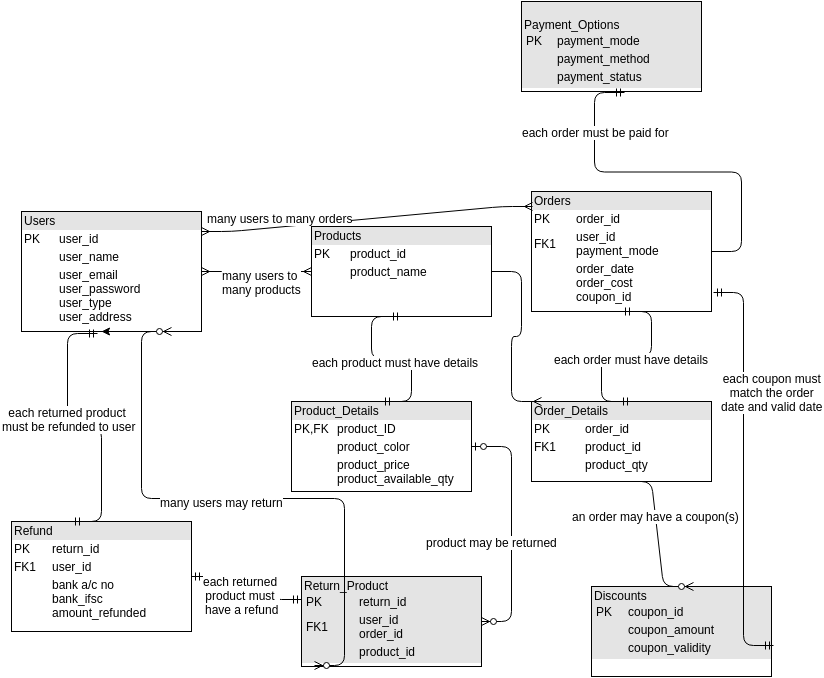

The diagram above was exported from draw.io. Its source (the exported page's mxGraphModel, read from the mxfile embedded in the PNG):
<mxGraphModel dx="703" dy="483" grid="1" gridSize="10" guides="1" tooltips="1" connect="1" arrows="1" fold="1" page="1" pageScale="1" pageWidth="850" pageHeight="1100" background="#ffffff" math="0" shadow="0">
  <root>
    <mxCell id="0" />
    <mxCell id="1" parent="0" />
    <mxCell id="5425f03a58e7ed4b-1" value="&lt;div style=&quot;box-sizing: border-box ; width: 100% ; background: #e4e4e4 ; padding: 2px&quot;&gt;Users&lt;/div&gt;&lt;table style=&quot;width: 100% ; font-size: 1em&quot; cellpadding=&quot;2&quot; cellspacing=&quot;0&quot;&gt;&lt;tbody&gt;&lt;tr&gt;&lt;td&gt;PK&lt;/td&gt;&lt;td&gt;user_id&lt;/td&gt;&lt;/tr&gt;&lt;tr&gt;&lt;td&gt;&lt;br&gt;&lt;/td&gt;&lt;td&gt;user_name&lt;/td&gt;&lt;/tr&gt;&lt;tr&gt;&lt;td&gt;&lt;/td&gt;&lt;td&gt;&lt;span&gt;user_email&lt;br&gt;&lt;/span&gt;&lt;span&gt;user_password&lt;br&gt;&lt;/span&gt;&lt;span&gt;user_type&lt;br&gt;&lt;/span&gt;&lt;span&gt;user_address&lt;/span&gt;&lt;br&gt;&lt;/td&gt;&lt;/tr&gt;&lt;/tbody&gt;&lt;/table&gt;" style="verticalAlign=top;align=left;overflow=fill;html=1;" vertex="1" parent="1">
      <mxGeometry x="40" y="360" width="180" height="120" as="geometry" />
    </mxCell>
    <mxCell id="5425f03a58e7ed4b-2" style="edgeStyle=orthogonalEdgeStyle;rounded=0;html=1;exitX=0.5;exitY=1;jettySize=auto;orthogonalLoop=1;" edge="1" parent="1" source="5425f03a58e7ed4b-1">
      <mxGeometry relative="1" as="geometry">
        <mxPoint x="120" y="480" as="targetPoint" />
      </mxGeometry>
    </mxCell>
    <mxCell id="5425f03a58e7ed4b-5" value="&lt;div style=&quot;box-sizing: border-box ; width: 100% ; background: #e4e4e4 ; padding: 2px&quot;&gt;Refund&lt;/div&gt;&lt;table style=&quot;width: 100% ; font-size: 1em&quot; cellpadding=&quot;2&quot; cellspacing=&quot;0&quot;&gt;&lt;tbody&gt;&lt;tr&gt;&lt;td&gt;PK&lt;/td&gt;&lt;td&gt;&lt;span&gt;return_id&lt;/span&gt;&lt;/td&gt;&lt;/tr&gt;&lt;tr&gt;&lt;td&gt;FK1&lt;/td&gt;&lt;td&gt;user_id&lt;/td&gt;&lt;/tr&gt;&lt;tr&gt;&lt;td&gt;&lt;/td&gt;&lt;td&gt;bank a/c no&lt;br&gt;bank_ifsc&lt;br&gt;amount_refunded&lt;/td&gt;&lt;/tr&gt;&lt;/tbody&gt;&lt;/table&gt;" style="verticalAlign=top;align=left;overflow=fill;html=1;" vertex="1" parent="1">
      <mxGeometry x="30" y="670" width="180" height="110" as="geometry" />
    </mxCell>
    <mxCell id="5425f03a58e7ed4b-7" value="&lt;div style=&quot;box-sizing: border-box ; width: 100% ; background: #e4e4e4 ; padding: 2px&quot;&gt;Products&lt;/div&gt;&lt;table style=&quot;width: 100% ; font-size: 1em&quot; cellpadding=&quot;2&quot; cellspacing=&quot;0&quot;&gt;&lt;tbody&gt;&lt;tr&gt;&lt;td&gt;PK&lt;/td&gt;&lt;td&gt;product_id&lt;/td&gt;&lt;/tr&gt;&lt;tr&gt;&lt;td&gt;&lt;br&gt;&lt;/td&gt;&lt;td&gt;product_name&lt;/td&gt;&lt;/tr&gt;&lt;tr&gt;&lt;td&gt;&lt;/td&gt;&lt;td&gt;&lt;br&gt;&lt;/td&gt;&lt;/tr&gt;&lt;/tbody&gt;&lt;/table&gt;" style="verticalAlign=top;align=left;overflow=fill;html=1;" vertex="1" parent="1">
      <mxGeometry x="330" y="375" width="180" height="90" as="geometry" />
    </mxCell>
    <mxCell id="5425f03a58e7ed4b-8" value="&lt;div style=&quot;box-sizing: border-box ; width: 100% ; background: #e4e4e4 ; padding: 2px&quot;&gt;Product_Details&lt;/div&gt;&lt;table style=&quot;width: 100% ; font-size: 1em&quot; cellpadding=&quot;2&quot; cellspacing=&quot;0&quot;&gt;&lt;tbody&gt;&lt;tr&gt;&lt;td&gt;PK,FK&lt;/td&gt;&lt;td&gt;&lt;span&gt;product_ID&lt;/span&gt;&lt;br&gt;&lt;/td&gt;&lt;/tr&gt;&lt;tr&gt;&lt;td&gt;&lt;br&gt;&lt;/td&gt;&lt;td&gt;&lt;span&gt;product_color&lt;/span&gt;&lt;br&gt;&lt;/td&gt;&lt;/tr&gt;&lt;tr&gt;&lt;td&gt;&lt;/td&gt;&lt;td&gt;&lt;span&gt;product_price&lt;br&gt;&lt;/span&gt;&lt;span&gt;product_available_qty&lt;/span&gt;&lt;br&gt;&lt;/td&gt;&lt;/tr&gt;&lt;/tbody&gt;&lt;/table&gt;" style="verticalAlign=top;align=left;overflow=fill;html=1;" vertex="1" parent="1">
      <mxGeometry x="310" y="550" width="180" height="90" as="geometry" />
    </mxCell>
    <mxCell id="5425f03a58e7ed4b-11" value="&lt;div style=&quot;box-sizing: border-box ; width: 100% ; background: #e4e4e4 ; padding: 2px&quot;&gt;Return_Product&lt;table cellpadding=&quot;2&quot; cellspacing=&quot;0&quot; style=&quot;font-size: 1em ; line-height: 1.2 ; width: 100%&quot;&gt;&lt;tbody&gt;&lt;tr&gt;&lt;td&gt;PK&lt;/td&gt;&lt;td&gt;&lt;span&gt;return_id&lt;/span&gt;&lt;br&gt;&lt;/td&gt;&lt;/tr&gt;&lt;tr&gt;&lt;td&gt;FK1&lt;/td&gt;&lt;td&gt;&lt;span&gt;user_id&lt;br&gt;&lt;/span&gt;order_id&lt;/td&gt;&lt;/tr&gt;&lt;tr&gt;&lt;td&gt;&lt;/td&gt;&lt;td&gt;product_id&lt;/td&gt;&lt;/tr&gt;&lt;/tbody&gt;&lt;/table&gt;&lt;/div&gt;" style="verticalAlign=top;align=left;overflow=fill;html=1;" vertex="1" parent="1">
      <mxGeometry x="320" y="725" width="180" height="90" as="geometry" />
    </mxCell>
    <mxCell id="5425f03a58e7ed4b-12" value="&lt;div style=&quot;box-sizing: border-box ; width: 100% ; background: #e4e4e4 ; padding: 2px&quot;&gt;Orders&lt;/div&gt;&lt;table style=&quot;width: 100% ; font-size: 1em&quot; cellpadding=&quot;2&quot; cellspacing=&quot;0&quot;&gt;&lt;tbody&gt;&lt;tr&gt;&lt;td&gt;PK&lt;/td&gt;&lt;td&gt;order_id&lt;/td&gt;&lt;/tr&gt;&lt;tr&gt;&lt;td&gt;FK1&lt;/td&gt;&lt;td&gt;user_id&lt;br&gt;&lt;span&gt;payment_mode&lt;/span&gt;&lt;br&gt;&lt;/td&gt;&lt;/tr&gt;&lt;tr&gt;&lt;td&gt;&lt;/td&gt;&lt;td&gt;order_date&lt;br&gt;order_cost&lt;br&gt;coupon_id&lt;/td&gt;&lt;/tr&gt;&lt;/tbody&gt;&lt;/table&gt;" style="verticalAlign=top;align=left;overflow=fill;html=1;" vertex="1" parent="1">
      <mxGeometry x="550" y="340" width="180" height="120" as="geometry" />
    </mxCell>
    <mxCell id="5425f03a58e7ed4b-13" value="&lt;div style=&quot;box-sizing: border-box ; width: 100% ; background: #e4e4e4 ; padding: 2px&quot;&gt;Order_Details&lt;/div&gt;&lt;table style=&quot;width: 100% ; font-size: 1em&quot; cellpadding=&quot;2&quot; cellspacing=&quot;0&quot;&gt;&lt;tbody&gt;&lt;tr&gt;&lt;td&gt;PK&lt;/td&gt;&lt;td&gt;order_id&lt;/td&gt;&lt;/tr&gt;&lt;tr&gt;&lt;td&gt;FK1&lt;/td&gt;&lt;td&gt;product_id&lt;/td&gt;&lt;/tr&gt;&lt;tr&gt;&lt;td&gt;&lt;/td&gt;&lt;td&gt;product_qty&lt;br&gt;&lt;/td&gt;&lt;/tr&gt;&lt;/tbody&gt;&lt;/table&gt;" style="verticalAlign=top;align=left;overflow=fill;html=1;" vertex="1" parent="1">
      <mxGeometry x="550" y="550" width="180" height="80" as="geometry" />
    </mxCell>
    <mxCell id="5425f03a58e7ed4b-14" value="&lt;div style=&quot;box-sizing: border-box ; width: 100% ; background: #e4e4e4 ; padding: 2px&quot;&gt;Discounts&lt;table cellpadding=&quot;2&quot; cellspacing=&quot;0&quot; style=&quot;font-size: 1em ; line-height: 1.2 ; width: 100%&quot;&gt;&lt;tbody&gt;&lt;tr&gt;&lt;td&gt;PK&lt;/td&gt;&lt;td&gt;coupon_id&lt;/td&gt;&lt;/tr&gt;&lt;tr&gt;&lt;td&gt;&lt;br&gt;&lt;/td&gt;&lt;td&gt;coupon_amount&lt;/td&gt;&lt;/tr&gt;&lt;tr&gt;&lt;td&gt;&lt;/td&gt;&lt;td&gt;coupon_validity&lt;/td&gt;&lt;/tr&gt;&lt;/tbody&gt;&lt;/table&gt;&lt;/div&gt;" style="verticalAlign=top;align=left;overflow=fill;html=1;" vertex="1" parent="1">
      <mxGeometry x="610" y="735" width="180" height="90" as="geometry" />
    </mxCell>
    <mxCell id="5425f03a58e7ed4b-16" value="" style="edgeStyle=entityRelationEdgeStyle;html=1;endArrow=ERmandOne;startArrow=ERmandOne;entryX=0.5;entryY=1;exitX=0.5;exitY=0;" edge="1" parent="1" source="5425f03a58e7ed4b-8" target="5425f03a58e7ed4b-7">
      <mxGeometry width="100" height="100" relative="1" as="geometry">
        <mxPoint x="30" y="390" as="sourcePoint" />
        <mxPoint x="130" y="290" as="targetPoint" />
      </mxGeometry>
    </mxCell>
    <mxCell id="5425f03a58e7ed4b-27" value="each product must have details" style="text;html=1;resizable=0;points=[];align=center;verticalAlign=middle;labelBackgroundColor=#ffffff;" vertex="1" connectable="0" parent="5425f03a58e7ed4b-16">
      <mxGeometry x="-0.0324" y="3" relative="1" as="geometry">
        <mxPoint x="1" as="offset" />
      </mxGeometry>
    </mxCell>
    <mxCell id="5425f03a58e7ed4b-17" value="" style="edgeStyle=entityRelationEdgeStyle;html=1;endArrow=ERmany;startArrow=ERmany;entryX=0;entryY=0.5;exitX=1;exitY=0.5;" edge="1" parent="1" source="5425f03a58e7ed4b-1" target="5425f03a58e7ed4b-7">
      <mxGeometry width="100" height="100" relative="1" as="geometry">
        <mxPoint x="30" y="390" as="sourcePoint" />
        <mxPoint x="130" y="290" as="targetPoint" />
      </mxGeometry>
    </mxCell>
    <mxCell id="5425f03a58e7ed4b-25" value="many users to&amp;nbsp;&lt;div&gt;many products&lt;/div&gt;" style="text;html=1;resizable=0;points=[];align=center;verticalAlign=middle;labelBackgroundColor=#ffffff;" vertex="1" connectable="0" parent="5425f03a58e7ed4b-17">
      <mxGeometry x="0.2909" y="-1" relative="1" as="geometry">
        <mxPoint x="-11" y="9" as="offset" />
      </mxGeometry>
    </mxCell>
    <mxCell id="5425f03a58e7ed4b-19" value="" style="edgeStyle=entityRelationEdgeStyle;html=1;endArrow=ERmany;startArrow=ERmany;exitX=1;exitY=0.167;exitPerimeter=0;entryX=0.006;entryY=0.125;entryPerimeter=0;" edge="1" parent="1" source="5425f03a58e7ed4b-1" target="5425f03a58e7ed4b-12">
      <mxGeometry width="100" height="100" relative="1" as="geometry">
        <mxPoint x="90" y="450" as="sourcePoint" />
        <mxPoint x="190" y="350" as="targetPoint" />
      </mxGeometry>
    </mxCell>
    <mxCell id="5425f03a58e7ed4b-24" value="many users to many orders" style="text;html=1;resizable=0;points=[];align=center;verticalAlign=middle;labelBackgroundColor=#ffffff;" vertex="1" connectable="0" parent="5425f03a58e7ed4b-19">
      <mxGeometry x="-0.8483" y="-1" relative="1" as="geometry">
        <mxPoint x="53" y="-15" as="offset" />
      </mxGeometry>
    </mxCell>
    <mxCell id="5425f03a58e7ed4b-20" value="" style="edgeStyle=entityRelationEdgeStyle;html=1;endArrow=ERzeroToMany;endFill=1;startArrow=ERzeroToMany;exitX=0.072;exitY=0.992;entryX=0.833;entryY=1;entryPerimeter=0;exitPerimeter=0;" edge="1" parent="1" source="5425f03a58e7ed4b-11" target="5425f03a58e7ed4b-1">
      <mxGeometry width="100" height="100" relative="1" as="geometry">
        <mxPoint x="100" y="450" as="sourcePoint" />
        <mxPoint x="200" y="350" as="targetPoint" />
      </mxGeometry>
    </mxCell>
    <mxCell id="5425f03a58e7ed4b-26" value="many users may return" style="text;html=1;resizable=0;points=[];align=center;verticalAlign=middle;labelBackgroundColor=#ffffff;" vertex="1" connectable="0" parent="5425f03a58e7ed4b-20">
      <mxGeometry x="0.0082" y="-1" relative="1" as="geometry">
        <mxPoint x="-19" y="4" as="offset" />
      </mxGeometry>
    </mxCell>
    <mxCell id="5425f03a58e7ed4b-28" value="" style="edgeStyle=entityRelationEdgeStyle;html=1;endArrow=ERmandOne;startArrow=ERmandOne;entryX=0.556;entryY=0;entryPerimeter=0;exitX=0.5;exitY=1;" edge="1" parent="1" source="5425f03a58e7ed4b-12" target="5425f03a58e7ed4b-13">
      <mxGeometry width="100" height="100" relative="1" as="geometry">
        <mxPoint x="190" y="450" as="sourcePoint" />
        <mxPoint x="290" y="350" as="targetPoint" />
      </mxGeometry>
    </mxCell>
    <mxCell id="5425f03a58e7ed4b-29" value="each order must have details" style="text;html=1;resizable=0;points=[];align=center;verticalAlign=middle;labelBackgroundColor=#ffffff;" vertex="1" connectable="0" parent="5425f03a58e7ed4b-28">
      <mxGeometry x="-0.0421" y="2" relative="1" as="geometry">
        <mxPoint as="offset" />
      </mxGeometry>
    </mxCell>
    <mxCell id="5425f03a58e7ed4b-30" value="" style="edgeStyle=entityRelationEdgeStyle;html=1;endArrow=ERzeroToMany;endFill=1;exitX=0.5;exitY=1;entryX=0.567;entryY=0;entryPerimeter=0;" edge="1" parent="1" source="5425f03a58e7ed4b-13" target="5425f03a58e7ed4b-14">
      <mxGeometry width="100" height="100" relative="1" as="geometry">
        <mxPoint x="190" y="550" as="sourcePoint" />
        <mxPoint x="290" y="450" as="targetPoint" />
      </mxGeometry>
    </mxCell>
    <mxCell id="5425f03a58e7ed4b-33" value="an order may have a coupon(s)" style="text;html=1;resizable=0;points=[];align=center;verticalAlign=middle;labelBackgroundColor=#ffffff;" vertex="1" connectable="0" parent="5425f03a58e7ed4b-30">
      <mxGeometry x="-0.2152" relative="1" as="geometry">
        <mxPoint as="offset" />
      </mxGeometry>
    </mxCell>
    <mxCell id="5425f03a58e7ed4b-31" value="" style="edgeStyle=entityRelationEdgeStyle;html=1;endArrow=ERzeroToMany;startArrow=ERzeroToOne;" edge="1" parent="1" source="5425f03a58e7ed4b-8" target="5425f03a58e7ed4b-11">
      <mxGeometry width="100" height="100" relative="1" as="geometry">
        <mxPoint x="100" y="450" as="sourcePoint" />
        <mxPoint x="200" y="350" as="targetPoint" />
      </mxGeometry>
    </mxCell>
    <mxCell id="5425f03a58e7ed4b-32" value="product may be returned" style="text;html=1;resizable=0;points=[];align=center;verticalAlign=middle;labelBackgroundColor=#ffffff;" vertex="1" connectable="0" parent="5425f03a58e7ed4b-31">
      <mxGeometry x="0.0776" y="2" relative="1" as="geometry">
        <mxPoint x="-22" y="3" as="offset" />
      </mxGeometry>
    </mxCell>
    <mxCell id="5425f03a58e7ed4b-34" value="" style="edgeStyle=entityRelationEdgeStyle;html=1;endArrow=ERmandOne;startArrow=ERmandOne;entryX=0;entryY=0.25;exitX=1;exitY=0.5;" edge="1" parent="1" source="5425f03a58e7ed4b-5" target="5425f03a58e7ed4b-11">
      <mxGeometry width="100" height="100" relative="1" as="geometry">
        <mxPoint x="10" y="500" as="sourcePoint" />
        <mxPoint x="110" y="400" as="targetPoint" />
      </mxGeometry>
    </mxCell>
    <mxCell id="5425f03a58e7ed4b-35" value="each returned&amp;nbsp;&lt;div&gt;product&lt;span style=&quot;line-height: 1.2&quot;&gt;&amp;nbsp;must&amp;nbsp;&lt;/span&gt;&lt;/div&gt;&lt;div&gt;&lt;span style=&quot;line-height: 1.2&quot;&gt;have a refund&lt;/span&gt;&lt;/div&gt;" style="text;html=1;resizable=0;points=[];align=center;verticalAlign=middle;labelBackgroundColor=#ffffff;" vertex="1" connectable="0" parent="5425f03a58e7ed4b-34">
      <mxGeometry x="-0.2681" y="-3" relative="1" as="geometry">
        <mxPoint x="10" y="11" as="offset" />
      </mxGeometry>
    </mxCell>
    <mxCell id="5425f03a58e7ed4b-36" value="" style="edgeStyle=entityRelationEdgeStyle;html=1;endArrow=ERmandOne;startArrow=ERmandOne;entryX=0.422;entryY=1.017;entryPerimeter=0;exitX=0.333;exitY=0;exitPerimeter=0;" edge="1" parent="1" source="5425f03a58e7ed4b-5" target="5425f03a58e7ed4b-1">
      <mxGeometry width="100" height="100" relative="1" as="geometry">
        <mxPoint x="10" y="500" as="sourcePoint" />
        <mxPoint x="110" y="400" as="targetPoint" />
      </mxGeometry>
    </mxCell>
    <mxCell id="5425f03a58e7ed4b-37" value="each returned product&amp;nbsp;&lt;div&gt;must be refunded to user&lt;/div&gt;" style="text;html=1;resizable=0;points=[];align=center;verticalAlign=middle;labelBackgroundColor=#ffffff;" vertex="1" connectable="0" parent="5425f03a58e7ed4b-36">
      <mxGeometry x="0.1844" y="-1" relative="1" as="geometry">
        <mxPoint as="offset" />
      </mxGeometry>
    </mxCell>
    <mxCell id="5425f03a58e7ed4b-38" value="" style="edgeStyle=entityRelationEdgeStyle;html=1;endArrow=ERmany;entryX=0.056;entryY=0;entryPerimeter=0;" edge="1" parent="1" source="5425f03a58e7ed4b-7" target="5425f03a58e7ed4b-13">
      <mxGeometry width="100" height="100" relative="1" as="geometry">
        <mxPoint x="80" y="450" as="sourcePoint" />
        <mxPoint x="180" y="350" as="targetPoint" />
      </mxGeometry>
    </mxCell>
    <mxCell id="5425f03a58e7ed4b-39" value="&lt;div style=&quot;box-sizing: border-box ; width: 100% ; background: #e4e4e4 ; padding: 2px&quot;&gt;&lt;br&gt;Payment_Options&lt;table cellpadding=&quot;2&quot; cellspacing=&quot;0&quot; style=&quot;font-size: 1em ; line-height: 1.2 ; width: 100%&quot;&gt;&lt;tbody&gt;&lt;tr&gt;&lt;td&gt;PK&lt;/td&gt;&lt;td&gt;payment_mode&lt;/td&gt;&lt;/tr&gt;&lt;tr&gt;&lt;td&gt;&lt;br&gt;&lt;/td&gt;&lt;td&gt;payment_method&lt;/td&gt;&lt;/tr&gt;&lt;tr&gt;&lt;td&gt;&lt;br&gt;&lt;/td&gt;&lt;td&gt;payment_status&lt;/td&gt;&lt;/tr&gt;&lt;/tbody&gt;&lt;/table&gt;&lt;/div&gt;" style="verticalAlign=top;align=left;overflow=fill;html=1;" vertex="1" parent="1">
      <mxGeometry x="540" y="150" width="180" height="90" as="geometry" />
    </mxCell>
    <mxCell id="5425f03a58e7ed4b-40" value="" style="edgeStyle=entityRelationEdgeStyle;html=1;endArrow=ERmandOne;entryX=0.572;entryY=1.011;entryPerimeter=0;" edge="1" parent="1" source="5425f03a58e7ed4b-12" target="5425f03a58e7ed4b-39">
      <mxGeometry width="100" height="100" relative="1" as="geometry">
        <mxPoint x="380" y="110" as="sourcePoint" />
        <mxPoint x="480" y="10" as="targetPoint" />
      </mxGeometry>
    </mxCell>
    <mxCell id="5425f03a58e7ed4b-41" value="each order must be paid for" style="text;html=1;resizable=0;points=[];align=center;verticalAlign=middle;labelBackgroundColor=#ffffff;" vertex="1" connectable="0" parent="5425f03a58e7ed4b-40">
      <mxGeometry x="0.623" y="-1" relative="1" as="geometry">
        <mxPoint as="offset" />
      </mxGeometry>
    </mxCell>
    <mxCell id="2d7b713814981d7d-1" value="" style="edgeStyle=entityRelationEdgeStyle;html=1;endArrow=ERmandOne;startArrow=ERmandOne;entryX=1.011;entryY=0.656;entryPerimeter=0;exitX=1.011;exitY=0.842;exitPerimeter=0;" edge="1" parent="1" source="5425f03a58e7ed4b-12" target="5425f03a58e7ed4b-14">
      <mxGeometry width="100" height="100" relative="1" as="geometry">
        <mxPoint x="780" y="490" as="sourcePoint" />
        <mxPoint x="260" y="330" as="targetPoint" />
      </mxGeometry>
    </mxCell>
    <mxCell id="2d7b713814981d7d-4" value="each coupon must&lt;div&gt;&amp;nbsp;match&amp;nbsp;&lt;span style=&quot;line-height: 1.2&quot;&gt;the order&amp;nbsp;&lt;/span&gt;&lt;/div&gt;&lt;div&gt;&lt;span style=&quot;line-height: 1.2&quot;&gt;date and valid date&lt;/span&gt;&lt;/div&gt;" style="text;html=1;resizable=0;points=[];align=center;verticalAlign=middle;labelBackgroundColor=#ffffff;" vertex="1" connectable="0" parent="2d7b713814981d7d-1">
      <mxGeometry x="-0.4431" y="3" relative="1" as="geometry">
        <mxPoint x="25" y="14" as="offset" />
      </mxGeometry>
    </mxCell>
    <mxCell id="2d7b713814981d7d-3" style="edgeStyle=orthogonalEdgeStyle;rounded=0;html=1;exitX=0.75;exitY=0;entryX=0.75;entryY=0;jettySize=auto;orthogonalLoop=1;" edge="1" parent="1" source="5425f03a58e7ed4b-14" target="5425f03a58e7ed4b-14">
      <mxGeometry relative="1" as="geometry" />
    </mxCell>
  </root>
</mxGraphModel>